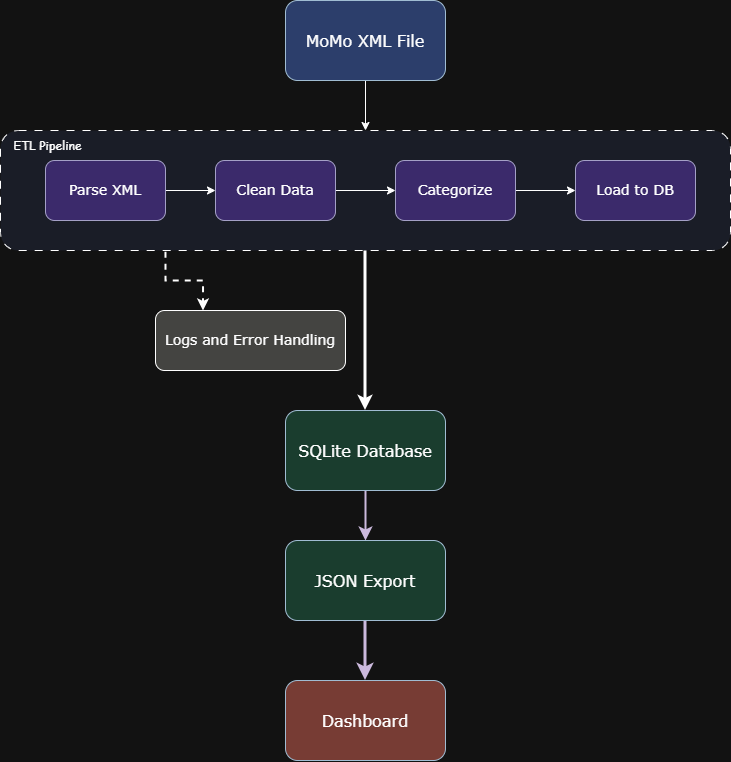

The diagram above was exported from draw.io. Its source (the exported page's mxGraphModel, read from the mxfile embedded in the PNG):
<mxGraphModel dx="2390" dy="909" grid="1" gridSize="10" guides="1" tooltips="1" connect="1" arrows="1" fold="1" page="1" pageScale="1" pageWidth="850" pageHeight="1100" math="0" shadow="0">
  <root>
    <mxCell id="0" />
    <mxCell id="1" parent="0" />
    <mxCell id="OANp9B66m_xkqhWkvmaU-16" edge="1" parent="1" source="OANp9B66m_xkqhWkvmaU-15" style="edgeStyle=orthogonalEdgeStyle;rounded=0;orthogonalLoop=1;jettySize=auto;html=1;strokeWidth=3;" target="5LnfDV0s74Qb3V3RzEt2-6" value="">
      <mxGeometry relative="1" as="geometry" />
    </mxCell>
    <mxCell id="OANp9B66m_xkqhWkvmaU-18" edge="1" parent="1" source="5LnfDV0s74Qb3V3RzEt2-2" style="edgeStyle=orthogonalEdgeStyle;rounded=0;orthogonalLoop=1;jettySize=auto;html=1;" target="OANp9B66m_xkqhWkvmaU-15" value="">
      <mxGeometry relative="1" as="geometry" />
    </mxCell>
    <mxCell id="5LnfDV0s74Qb3V3RzEt2-2" parent="1" style="rounded=1;whiteSpace=wrap;html=1;fontFamily=Verdana;fillColor=light-dark(#AAB9E0,#2C3E6B);strokeColor=#23445d;" value="&lt;div style=&quot;font-size: 16px;&quot;&gt;MoMo XML File&lt;/div&gt;" vertex="1">
      <mxGeometry height="80" width="160" x="280" y="70" as="geometry" />
    </mxCell>
    <mxCell id="5LnfDV0s74Qb3V3RzEt2-15" edge="1" parent="1" source="5LnfDV0s74Qb3V3RzEt2-6" style="edgeStyle=none;curved=1;rounded=0;orthogonalLoop=1;jettySize=auto;html=1;fontSize=12;startSize=8;endSize=8;fontFamily=Verdana;strokeWidth=2;fillColor=#76608a;strokeColor=light-dark(#432D57,#CBB9DD);" target="5LnfDV0s74Qb3V3RzEt2-7" value="">
      <mxGeometry relative="1" as="geometry" />
    </mxCell>
    <mxCell id="5LnfDV0s74Qb3V3RzEt2-6" parent="1" style="rounded=1;whiteSpace=wrap;html=1;fontFamily=Verdana;fillColor=light-dark(#AAC8BB,#1A3D2E);strokeColor=#23445d;" value="&lt;span style=&quot;font-size: 16px;&quot;&gt;SQLite Database&lt;/span&gt;" vertex="1">
      <mxGeometry height="80" width="160" x="280" y="480" as="geometry" />
    </mxCell>
    <mxCell id="5LnfDV0s74Qb3V3RzEt2-16" edge="1" parent="1" source="5LnfDV0s74Qb3V3RzEt2-7" style="edgeStyle=none;curved=1;rounded=0;orthogonalLoop=1;jettySize=auto;html=1;fontSize=12;startSize=8;endSize=8;fontFamily=Verdana;strokeWidth=3;fillColor=#76608a;strokeColor=light-dark(#432D57,#CBB9DD);" target="5LnfDV0s74Qb3V3RzEt2-8" value="">
      <mxGeometry relative="1" as="geometry" />
    </mxCell>
    <mxCell id="5LnfDV0s74Qb3V3RzEt2-7" parent="1" style="rounded=1;whiteSpace=wrap;html=1;fontFamily=Verdana;fillColor=light-dark(#AAC8BB,#1A3D2E);strokeColor=#23445d;" value="&lt;span style=&quot;font-size: 16px;&quot;&gt;JSON Export&lt;/span&gt;" vertex="1">
      <mxGeometry height="80" width="160" x="280" y="610" as="geometry" />
    </mxCell>
    <mxCell id="5LnfDV0s74Qb3V3RzEt2-8" parent="1" style="rounded=1;whiteSpace=wrap;html=1;fontFamily=Verdana;fillColor=light-dark(#D8A59F,#773C34);strokeColor=#23445d;" value="&lt;span style=&quot;font-size: 16px;&quot;&gt;Dashboard&lt;/span&gt;" vertex="1">
      <mxGeometry height="80" width="160" x="280" y="750" as="geometry" />
    </mxCell>
    <mxCell id="OANp9B66m_xkqhWkvmaU-15" parent="1" style="rounded=1;whiteSpace=wrap;html=1;dashed=1;dashPattern=8 8;fillColor=light-dark(#D1D4DC,#1A1D27);" value="" vertex="1">
      <mxGeometry height="120" width="730" x="-5" y="200" as="geometry" />
    </mxCell>
    <mxCell id="OANp9B66m_xkqhWkvmaU-11" edge="1" parent="1" source="OANp9B66m_xkqhWkvmaU-7" style="edgeStyle=orthogonalEdgeStyle;rounded=0;orthogonalLoop=1;jettySize=auto;html=1;" target="OANp9B66m_xkqhWkvmaU-8" value="">
      <mxGeometry relative="1" as="geometry" />
    </mxCell>
    <mxCell id="OANp9B66m_xkqhWkvmaU-7" parent="1" style="rounded=1;whiteSpace=wrap;html=1;fillColor=light-dark(#CABBF3,#3B2A6B);strokeColor=#56517e;fontFamily=Verdana;fontSize=14;" value="Parse XML" vertex="1">
      <mxGeometry height="60" width="120" x="40" y="230" as="geometry" />
    </mxCell>
    <mxCell id="OANp9B66m_xkqhWkvmaU-12" edge="1" parent="1" source="OANp9B66m_xkqhWkvmaU-8" style="edgeStyle=orthogonalEdgeStyle;rounded=0;orthogonalLoop=1;jettySize=auto;html=1;" target="OANp9B66m_xkqhWkvmaU-9" value="">
      <mxGeometry relative="1" as="geometry" />
    </mxCell>
    <mxCell id="OANp9B66m_xkqhWkvmaU-8" parent="1" style="rounded=1;whiteSpace=wrap;html=1;fillColor=light-dark(#CABBF3,#3B2A6B);strokeColor=#56517e;fontFamily=Verdana;fontSize=14;" value="Clean Data" vertex="1">
      <mxGeometry height="60" width="120" x="210" y="230" as="geometry" />
    </mxCell>
    <mxCell id="OANp9B66m_xkqhWkvmaU-13" edge="1" parent="1" source="OANp9B66m_xkqhWkvmaU-9" style="edgeStyle=orthogonalEdgeStyle;rounded=0;orthogonalLoop=1;jettySize=auto;html=1;" target="OANp9B66m_xkqhWkvmaU-10" value="">
      <mxGeometry relative="1" as="geometry" />
    </mxCell>
    <mxCell id="OANp9B66m_xkqhWkvmaU-9" parent="1" style="rounded=1;whiteSpace=wrap;html=1;fillColor=light-dark(#CABBF3,#3B2A6B);strokeColor=#56517e;fontFamily=Verdana;fontSize=14;" value="Categorize" vertex="1">
      <mxGeometry height="60" width="120" x="390" y="230" as="geometry" />
    </mxCell>
    <mxCell id="OANp9B66m_xkqhWkvmaU-10" parent="1" style="rounded=1;whiteSpace=wrap;html=1;fillColor=light-dark(#CABBF3,#3B2A6B);strokeColor=#56517e;fontFamily=Verdana;fontSize=14;" value="Load to DB" vertex="1">
      <mxGeometry height="60" width="120" x="570" y="230" as="geometry" />
    </mxCell>
    <mxCell id="OANp9B66m_xkqhWkvmaU-20" parent="1" style="text;html=1;whiteSpace=wrap;strokeColor=none;fillColor=none;align=center;verticalAlign=middle;rounded=0;fontFamily=Comic Sans MS;fontStyle=0" value="ETL Pipeline" vertex="1">
      <mxGeometry height="30" width="85" y="200" as="geometry" />
    </mxCell>
    <mxCell id="OANp9B66m_xkqhWkvmaU-22" parent="1" style="rounded=1;whiteSpace=wrap;html=1;fontFamily=Verdana;fontSize=14;fillColor=light-dark(#B3B3B1,#444441);" value="Logs and Error Handling" vertex="1">
      <mxGeometry height="60" width="190" x="150" y="380" as="geometry" />
    </mxCell>
    <mxCell id="OANp9B66m_xkqhWkvmaU-25" edge="1" parent="1" source="OANp9B66m_xkqhWkvmaU-15" style="endArrow=classic;html=1;rounded=0;entryX=0.25;entryY=0;entryDx=0;entryDy=0;exitX=0.226;exitY=1.011;exitDx=0;exitDy=0;exitPerimeter=0;edgeStyle=orthogonalEdgeStyle;dashed=1;strokeWidth=2;" target="OANp9B66m_xkqhWkvmaU-22" value="">
      <mxGeometry height="50" relative="1" width="50" as="geometry">
        <mxPoint x="200" y="320" as="sourcePoint" />
        <mxPoint x="200" y="440" as="targetPoint" />
      </mxGeometry>
    </mxCell>
  </root>
</mxGraphModel>